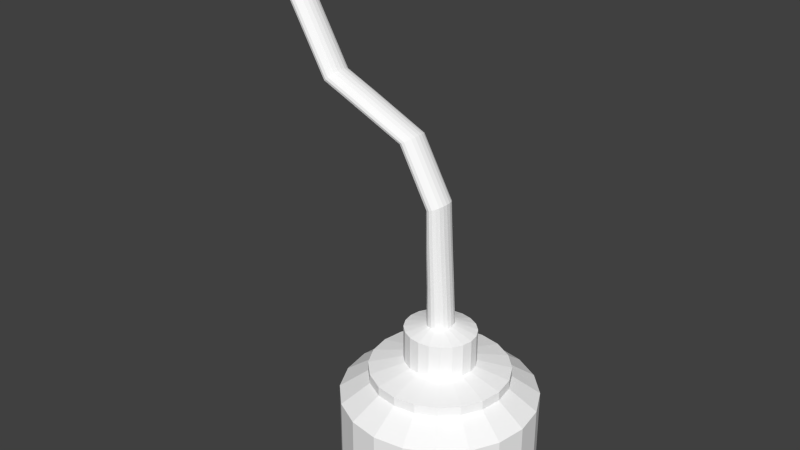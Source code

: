 # Source: canister.blend  (saved by Blender 2.69.0; exported with 4.5.12 LTS)
import bpy
from mathutils import Matrix  # noqa: F401  (used for matrix-valued properties, if any)

bpy.ops.wm.read_factory_settings(use_empty=True)
scene = bpy.context.scene
scene.name = 'Scene'

# ---- collections
col_collection_1 = bpy.data.collections.new('Collection 1'); scene.collection.children.link(col_collection_1)

# ---- materials (node trees are filled in below, after node groups)
mat_lambert2_001 = bpy.data.materials.new('lambert2.001')
mat_lambert2_001.alpha_threshold = 0.0
mat_lambert2_001.use_transparent_shadow = False
mat_lambert2_001.diffuse_color = (1.0, 1.0, 1.0, 1.0)
mat_lambert2_001.roughness = 0.5
mat_lambert2_001.line_color = (0.0, 0.0, 0.0, 1.0)

# ---- material node trees

# ---- world
world_world = bpy.data.worlds.new('World'); scene.world = world_world
world_world.color = (0.05088, 0.05088, 0.05088)
world_world.use_sun_shadow = False
world_world.sun_shadow_jitter_overblur = 0.0
world_world.cycles.sampling_method = 'MANUAL'
world_world.cycles.sample_map_resolution = 256

# ---- meshes
me_untitled_001 = bpy.data.meshes.new('Untitled.001')
me_untitled_001.from_pydata([(7.185, -5.378, -2.334), (6.112, -5.378, -4.44), (4.44, -5.378, -6.112), (2.334, -5.378, -7.185), (0.0, -5.378, -7.554), (-2.334, -5.378, -7.185), (-4.44, -5.378, -6.112), (-6.112, -5.378, -4.44), (-7.185, -5.378, -2.334), (-7.554, -5.378, 8.196e-09), (-7.185, -5.378, 2.334), (-6.112, -5.378, 4.44), (-4.44, -5.378, 6.112), (-2.334, -5.378, 7.185), (-2.384e-07, -5.378, 7.554), (2.334, -5.378, 7.185), (4.44, -5.378, 6.112), (6.112, -5.378, 4.44), (7.185, -5.378, 2.334), (7.554, -5.378, -3.88e-09), (2.67, 5.378, -0.8078), (2.271, 5.378, -1.537), (1.65, 5.378, -2.115), (0.8675, 5.378, -2.486), (-5.263e-07, 5.378, -2.614), (-0.8675, 5.378, -2.486), (-1.65, 5.378, -2.115), (-2.271, 5.378, -1.537), (-2.67, 5.378, -0.8078), (-2.807, 5.378, -9.353e-07), (-2.67, 5.378, 0.8078), (-2.271, 5.378, 1.536), (-1.65, 5.378, 2.115), (-0.8675, 5.378, 2.486), (-5.263e-07, 5.378, 2.614), (0.8675, 5.378, 2.486), (1.65, 5.378, 2.115), (2.271, 5.378, 1.536), (2.67, 5.378, 0.8078), (2.807, 5.378, -9.397e-07), (5.134, 4.025, 1.648), (4.367, 4.025, 3.134), (3.173, 4.025, 4.314), (1.668, 4.025, 5.071), (-3.117e-07, 4.025, 5.332), (-1.668, 4.025, 5.071), (-3.173, 4.025, 4.314), (-4.367, 4.025, 3.134), (-5.134, 4.025, 1.648), (-5.398, 4.025, -4.185e-07), (-5.134, 4.025, -1.648), (-4.367, 4.025, -3.134), (-3.173, 4.025, -4.314), (-1.668, 4.025, -5.071), (-7.328e-08, 4.025, -5.332), (1.668, 4.025, -5.071), (3.173, 4.025, -4.314), (4.367, 4.025, -3.134), (5.134, 4.025, -1.648), (5.398, 4.025, -4.271e-07), (7.185, 2.537, 2.334), (6.112, 2.537, 4.44), (4.44, 2.537, 6.112), (2.334, 2.537, 7.185), (-9.942e-08, 2.537, 7.554), (-2.334, 2.537, 7.185), (-4.44, 2.537, 6.112), (-6.112, 2.537, 4.44), (-7.185, 2.537, 2.334), (-7.554, 2.537, 4.808e-09), (-7.185, 2.537, -2.334), (-6.112, 2.537, -4.44), (-4.44, 2.537, -6.112), (-2.334, 2.537, -7.185), (1.39e-07, 2.537, -7.554), (2.334, 2.537, -7.185), (4.44, 2.537, -6.112), (6.112, 2.537, -4.44), (7.185, 2.537, -2.334), (7.554, 2.537, -7.269e-09), (5.134, 4.762, 1.648), (4.367, 4.762, 3.134), (3.173, 4.762, 4.314), (1.668, 4.762, 5.071), (-2.988e-07, 4.762, 5.332), (-1.668, 4.762, 5.071), (-3.173, 4.762, 4.314), (-4.367, 4.762, 3.134), (-5.134, 4.762, 1.648), (-5.398, 4.762, -4.188e-07), (-5.134, 4.762, -1.648), (-4.367, 4.762, -3.134), (-3.173, 4.762, -4.314), (-1.668, 4.762, -5.071), (-6.033e-08, 4.762, -5.332), (1.668, 4.762, -5.071), (3.173, 4.762, -4.314), (4.367, 4.762, -3.134), (5.134, 4.762, -1.648), (5.398, 4.762, -4.275e-07), (-15.3, 35.76, -1.214e-06), (-15.3, 35.71, -0.3559), (-15.3, 35.57, -0.6769), (-15.3, 35.36, -0.9317), (-15.3, 35.09, -1.095), (-15.3, 34.78, -1.152), (-15.3, 34.48, -1.095), (-15.3, 34.21, -0.9317), (-15.3, 33.99, -0.6769), (-15.3, 33.86, -0.3559), (-15.3, 33.81, -1.213e-06), (-15.3, 33.86, 0.3559), (-15.3, 33.99, 0.6769), (-15.3, 34.21, 0.9317), (-15.3, 34.48, 1.095), (-15.3, 34.78, 1.152), (-15.3, 35.09, 1.095), (-15.3, 35.36, 0.9317), (-15.3, 35.57, 0.6769), (-15.3, 35.71, 0.3559), (-4.802e-07, 8.007, -2.614), (0.8675, 8.007, -2.486), (1.65, 8.007, -2.115), (2.271, 8.007, -1.537), (2.67, 8.007, -0.8078), (2.807, 8.007, -9.409e-07), (2.67, 8.007, 0.8078), (2.271, 8.007, 1.536), (1.65, 8.007, 2.115), (0.8675, 8.007, 2.486), (-4.802e-07, 8.007, 2.614), (-0.8675, 8.007, 2.486), (-1.65, 8.007, 2.115), (-2.271, 8.007, 1.536), (-2.67, 8.007, 0.8078), (-2.807, 8.007, -9.364e-07), (-2.67, 8.007, -0.8078), (-2.271, 8.007, -1.537), (-1.65, 8.007, -2.115), (-0.8675, 8.007, -2.486), (0.9277, 8.515, -0.3559), (0.9755, 8.515, -1.215e-06), (0.9277, 8.515, 0.3559), (0.7892, 8.515, 0.6769), (0.5734, 8.515, 0.9317), (0.3014, 8.515, 1.095), (-7.097e-07, 8.515, 1.152), (-0.3014, 8.515, 1.095), (-0.5734, 8.515, 0.9317), (-0.7892, 8.515, 0.6769), (-0.9277, 8.515, 0.3559), (-0.9755, 8.515, -1.214e-06), (-0.9277, 8.515, -0.3559), (-0.7892, 8.515, -0.6769), (-0.5734, 8.515, -0.9317), (-0.3014, 8.515, -1.095), (-7.097e-07, 8.515, -1.152), (0.3014, 8.515, -1.095), (0.5734, 8.515, -0.9317), (0.7892, 8.515, -0.6769), (-13.19, 31.15, -1.152), (-13.08, 31.39, -1.095), (-12.98, 31.61, -0.9317), (-12.91, 31.78, -0.6769), (-12.86, 31.89, -0.3559), (-12.84, 31.93, -1.214e-06), (-12.86, 31.89, 0.3559), (-12.91, 31.78, 0.6769), (-12.98, 31.61, 0.9317), (-13.08, 31.39, 1.095), (-13.19, 31.15, 1.152), (-13.3, 30.91, 1.095), (-13.39, 30.7, 0.9317), (-13.47, 30.53, 0.6769), (-13.52, 30.42, 0.3559), (-13.54, 30.38, -1.213e-06), (-13.52, 30.42, -0.3559), (-13.47, 30.53, -0.6769), (-13.39, 30.7, -0.9317), (-13.3, 30.91, -1.095), (-9.761, 25.27, -1.152), (-9.606, 25.43, -1.095), (-9.466, 25.57, -0.9317), (-9.355, 25.68, -0.6769), (-9.284, 25.76, -0.3559), (-9.259, 25.78, -1.215e-06), (-9.284, 25.76, 0.3559), (-9.355, 25.68, 0.6769), (-9.466, 25.57, 0.9317), (-9.606, 25.43, 1.095), (-9.761, 25.27, 1.152), (-9.916, 25.11, 1.095), (-10.06, 24.97, 0.9317), (-10.17, 24.86, 0.6769), (-10.24, 24.79, 0.3559), (-10.26, 24.76, -1.213e-06), (-10.24, 24.79, -0.3559), (-10.17, 24.86, -0.6769), (-10.06, 24.97, -0.9317), (-9.916, 25.11, -1.095), (-2.789, 22.22, -1.152), (-2.607, 22.34, -1.095), (-2.443, 22.45, -0.9317), (-2.312, 22.53, -0.6769), (-2.229, 22.59, -0.3559), (-2.2, 22.61, -1.219e-06), (-2.229, 22.59, 0.3559), (-2.312, 22.53, 0.6769), (-2.443, 22.45, 0.9317), (-2.607, 22.34, 1.095), (-2.789, 22.22, 1.152), (-2.97, 22.1, 1.095), (-3.135, 21.99, 0.9317), (-3.265, 21.91, 0.6769), (-3.348, 21.85, 0.3559), (-3.377, 21.84, -1.218e-06), (-3.348, 21.85, -0.3559), (-3.265, 21.91, -0.6769), (-3.135, 21.99, -0.9317), (-2.97, 22.1, -1.095), (-0.2368, 14.57, -1.152), (0.009479, 14.62, -1.095), (0.2317, 14.67, -0.9317), (0.408, 14.71, -0.6769), (0.5212, 14.74, -0.3559), (0.5602, 14.75, -1.218e-06), (0.5212, 14.74, 0.3559), (0.408, 14.71, 0.6769), (0.2317, 14.67, 0.9317), (0.009479, 14.62, 1.095), (-0.2368, 14.57, 1.152), (-0.4831, 14.51, 1.095), (-0.7053, 14.46, 0.9317), (-0.8817, 14.42, 0.6769), (-0.9949, 14.4, 0.3559), (-1.034, 14.39, -1.216e-06), (-0.9949, 14.4, -0.3559), (-0.8817, 14.42, -0.6769), (-0.7053, 14.46, -0.9317), (-0.4831, 14.51, -1.095), (0.176, 11.62, -1.095), (0.4161, 11.65, -0.9317), (0.6068, 11.67, -0.6769), (0.7291, 11.69, -0.3559), (0.7713, 11.7, -1.216e-06), (0.7291, 11.69, 0.3559), (0.6068, 11.67, 0.6769), (0.4161, 11.65, 0.9317), (0.176, 11.62, 1.095), (-0.09029, 11.58, 1.152), (-0.3565, 11.55, 1.095), (-0.5967, 11.52, 0.9317), (-0.7873, 11.49, 0.6769), (-0.9097, 11.47, 0.3559), (-0.9519, 11.47, -1.215e-06), (-0.9097, 11.47, -0.3559), (-0.7873, 11.49, -0.6769), (-0.5967, 11.52, -0.9317), (-0.3565, 11.55, -1.095), (-0.09029, 11.58, -1.152), (-0.3465, 17.84, -1.152), (-0.1341, 17.93, -1.095), (0.05751, 18.01, -0.9317), (0.2096, 18.08, -0.6769), (0.3072, 18.12, -0.3559), (0.3408, 18.13, -1.219e-06), (0.3072, 18.12, 0.3559), (0.2096, 18.08, 0.6769), (0.05751, 18.01, 0.9317), (-0.1341, 17.93, 1.095), (-0.3465, 17.84, 1.152), (-0.5588, 17.75, 1.095), (-0.7504, 17.67, 0.9317), (-0.9025, 17.61, 0.6769), (-1.0, 17.57, 0.3559), (-1.034, 17.55, -1.218e-06), (-1.0, 17.57, -0.3559), (-0.9025, 17.61, -0.6769), (-0.7504, 17.67, -0.9317), (-0.5588, 17.75, -1.095), (-7.046, 24.33, -1.095), (-6.916, 24.47, -0.9317), (-6.813, 24.58, -0.6769), (-6.746, 24.65, -0.3559), (-6.723, 24.68, -1.216e-06), (-6.746, 24.65, 0.3559), (-6.813, 24.58, 0.6769), (-6.916, 24.47, 0.9317), (-7.046, 24.33, 1.095), (-7.191, 24.17, 1.152), (-7.335, 24.01, 1.095), (-7.465, 23.87, 0.9317), (-7.569, 23.76, 0.6769), (-7.635, 23.68, 0.3559), (-7.658, 23.66, -1.215e-06), (-7.635, 23.68, -0.3559), (-7.569, 23.76, -0.6769), (-7.465, 23.87, -0.9317), (-7.335, 24.01, -1.095), (-7.191, 24.17, -1.152), (-12.0, 29.54, -1.095), (-11.89, 29.74, -0.9317), (-11.81, 29.89, -0.6769), (-11.75, 29.99, -0.3559), (-11.73, 30.02, -1.214e-06), (-11.75, 29.99, 0.3559), (-11.81, 29.89, 0.6769), (-11.89, 29.74, 0.9317), (-12.0, 29.54, 1.095), (-12.13, 29.33, 1.152), (-12.25, 29.12, 1.095), (-12.36, 28.92, 0.9317), (-12.45, 28.77, 0.6769), (-12.5, 28.67, 0.3559), (-12.52, 28.64, -1.213e-06), (-12.5, 28.67, -0.3559), (-12.45, 28.77, -0.6769), (-12.36, 28.92, -0.9317), (-12.25, 29.12, -1.095), (-12.13, 29.33, -1.152), (-14.53, 32.64, -0.9317), (-14.44, 32.88, -1.095), (-14.35, 33.15, -1.152), (-14.26, 33.42, -1.095), (-14.18, 33.66, -0.9317), (-14.11, 33.86, -0.6769), (-14.07, 33.98, -0.3559), (-14.06, 34.02, -1.214e-06), (-14.07, 33.98, 0.3559), (-14.11, 33.86, 0.6769), (-14.18, 33.66, 0.9317), (-14.26, 33.42, 1.095), (-14.35, 33.15, 1.152), (-14.44, 32.88, 1.095), (-14.53, 32.64, 0.9317), (-14.59, 32.45, 0.6769), (-14.63, 32.33, 0.3559), (-14.65, 32.28, -1.213e-06), (-14.63, 32.33, -0.3559), (-14.59, 32.45, -0.6769)], [], [(0, 1, 77, 78), (1, 2, 76, 77), (2, 3, 75, 76), (3, 4, 74, 75), (4, 5, 73, 74), (5, 6, 72, 73), (6, 7, 71, 72), (7, 8, 70, 71), (8, 9, 69, 70), (9, 10, 68, 69), (10, 11, 67, 68), (11, 12, 66, 67), (12, 13, 65, 66), (13, 14, 64, 65), (14, 15, 63, 64), (15, 16, 62, 63), (16, 17, 61, 62), (17, 18, 60, 61), (18, 19, 79, 60), (19, 0, 78, 79), (18, 17, 16, 15, 14, 13, 12, 11, 10, 9, 8, 7, 6, 5, 4, 3, 2, 1, 0, 19), (100, 101, 102, 103, 104, 105, 106, 107, 108, 109, 110, 111, 112, 113, 114, 115, 116, 117, 118, 119), (41, 40, 80, 81), (42, 41, 81, 82), (43, 42, 82, 83), (44, 43, 83, 84), (45, 44, 84, 85), (46, 45, 85, 86), (47, 46, 86, 87), (48, 47, 87, 88), (49, 48, 88, 89), (50, 49, 89, 90), (51, 50, 90, 91), (52, 51, 91, 92), (53, 52, 92, 93), (54, 53, 93, 94), (55, 54, 94, 95), (56, 55, 95, 96), (57, 56, 96, 97), (58, 57, 97, 98), (59, 58, 98, 99), (40, 59, 99, 80), (61, 60, 40, 41), (62, 61, 41, 42), (63, 62, 42, 43), (64, 63, 43, 44), (65, 64, 44, 45), (66, 65, 45, 46), (67, 66, 46, 47), (68, 67, 47, 48), (69, 68, 48, 49), (70, 69, 49, 50), (71, 70, 50, 51), (72, 71, 51, 52), (73, 72, 52, 53), (74, 73, 53, 54), (75, 74, 54, 55), (76, 75, 55, 56), (77, 76, 56, 57), (78, 77, 57, 58), (79, 78, 58, 59), (60, 79, 59, 40), (81, 80, 38, 37), (82, 81, 37, 36), (83, 82, 36, 35), (84, 83, 35, 34), (85, 84, 34, 33), (86, 85, 33, 32), (87, 86, 32, 31), (88, 87, 31, 30), (89, 88, 30, 29), (90, 89, 29, 28), (91, 90, 28, 27), (92, 91, 27, 26), (93, 92, 26, 25), (94, 93, 25, 24), (95, 94, 24, 23), (96, 95, 23, 22), (97, 96, 22, 21), (98, 97, 21, 20), (99, 98, 20, 39), (80, 99, 39, 38), (39, 20, 124, 125), (20, 21, 123, 124), (21, 22, 122, 123), (22, 23, 121, 122), (23, 24, 120, 121), (24, 25, 139, 120), (25, 26, 138, 139), (26, 27, 137, 138), (27, 28, 136, 137), (28, 29, 135, 136), (29, 30, 134, 135), (30, 31, 133, 134), (31, 32, 132, 133), (32, 33, 131, 132), (33, 34, 130, 131), (34, 35, 129, 130), (35, 36, 128, 129), (36, 37, 127, 128), (37, 38, 126, 127), (38, 39, 125, 126), (121, 120, 156, 157), (122, 121, 157, 158), (123, 122, 158, 159), (124, 123, 159, 140), (125, 124, 140, 141), (126, 125, 141, 142), (127, 126, 142, 143), (128, 127, 143, 144), (129, 128, 144, 145), (130, 129, 145, 146), (131, 130, 146, 147), (132, 131, 147, 148), (133, 132, 148, 149), (134, 133, 149, 150), (135, 134, 150, 151), (136, 135, 151, 152), (137, 136, 152, 153), (138, 137, 153, 154), (139, 138, 154, 155), (120, 139, 155, 156), (141, 140, 243, 244), (142, 141, 244, 245), (143, 142, 245, 246), (144, 143, 246, 247), (145, 144, 247, 248), (146, 145, 248, 249), (147, 146, 249, 250), (148, 147, 250, 251), (149, 148, 251, 252), (150, 149, 252, 253), (151, 150, 253, 254), (152, 151, 254, 255), (153, 152, 255, 256), (154, 153, 256, 257), (155, 154, 257, 258), (156, 155, 258, 259), (157, 156, 259, 240), (158, 157, 240, 241), (159, 158, 241, 242), (140, 159, 242, 243), (161, 160, 322, 323), (162, 161, 323, 324), (163, 162, 324, 325), (164, 163, 325, 326), (165, 164, 326, 327), (166, 165, 327, 328), (167, 166, 328, 329), (168, 167, 329, 330), (169, 168, 330, 331), (170, 169, 331, 332), (171, 170, 332, 333), (172, 171, 333, 334), (173, 172, 334, 335), (174, 173, 335, 336), (175, 174, 336, 337), (176, 175, 337, 338), (177, 176, 338, 339), (178, 177, 339, 320), (179, 178, 320, 321), (160, 179, 321, 322), (181, 180, 319, 300), (182, 181, 300, 301), (183, 182, 301, 302), (184, 183, 302, 303), (185, 184, 303, 304), (186, 185, 304, 305), (187, 186, 305, 306), (188, 187, 306, 307), (189, 188, 307, 308), (190, 189, 308, 309), (191, 190, 309, 310), (192, 191, 310, 311), (193, 192, 311, 312), (194, 193, 312, 313), (195, 194, 313, 314), (196, 195, 314, 315), (197, 196, 315, 316), (198, 197, 316, 317), (199, 198, 317, 318), (180, 199, 318, 319), (201, 200, 299, 280), (202, 201, 280, 281), (203, 202, 281, 282), (204, 203, 282, 283), (205, 204, 283, 284), (206, 205, 284, 285), (207, 206, 285, 286), (208, 207, 286, 287), (209, 208, 287, 288), (210, 209, 288, 289), (211, 210, 289, 290), (212, 211, 290, 291), (213, 212, 291, 292), (214, 213, 292, 293), (215, 214, 293, 294), (216, 215, 294, 295), (217, 216, 295, 296), (218, 217, 296, 297), (219, 218, 297, 298), (200, 219, 298, 299), (221, 220, 260, 261), (222, 221, 261, 262), (223, 222, 262, 263), (224, 223, 263, 264), (225, 224, 264, 265), (226, 225, 265, 266), (227, 226, 266, 267), (228, 227, 267, 268), (229, 228, 268, 269), (230, 229, 269, 270), (231, 230, 270, 271), (232, 231, 271, 272), (233, 232, 272, 273), (234, 233, 273, 274), (235, 234, 274, 275), (236, 235, 275, 276), (237, 236, 276, 277), (238, 237, 277, 278), (239, 238, 278, 279), (220, 239, 279, 260), (241, 240, 221, 222), (242, 241, 222, 223), (243, 242, 223, 224), (244, 243, 224, 225), (245, 244, 225, 226), (246, 245, 226, 227), (247, 246, 227, 228), (248, 247, 228, 229), (249, 248, 229, 230), (250, 249, 230, 231), (251, 250, 231, 232), (252, 251, 232, 233), (253, 252, 233, 234), (254, 253, 234, 235), (255, 254, 235, 236), (256, 255, 236, 237), (257, 256, 237, 238), (258, 257, 238, 239), (259, 258, 239, 220), (240, 259, 220, 221), (261, 260, 200, 201), (262, 261, 201, 202), (263, 262, 202, 203), (264, 263, 203, 204), (265, 264, 204, 205), (266, 265, 205, 206), (267, 266, 206, 207), (268, 267, 207, 208), (269, 268, 208, 209), (270, 269, 209, 210), (271, 270, 210, 211), (272, 271, 211, 212), (273, 272, 212, 213), (274, 273, 213, 214), (275, 274, 214, 215), (276, 275, 215, 216), (277, 276, 216, 217), (278, 277, 217, 218), (279, 278, 218, 219), (260, 279, 219, 200), (281, 280, 181, 182), (282, 281, 182, 183), (283, 282, 183, 184), (284, 283, 184, 185), (285, 284, 185, 186), (286, 285, 186, 187), (287, 286, 187, 188), (288, 287, 188, 189), (289, 288, 189, 190), (290, 289, 190, 191), (291, 290, 191, 192), (292, 291, 192, 193), (293, 292, 193, 194), (294, 293, 194, 195), (295, 294, 195, 196), (296, 295, 196, 197), (297, 296, 197, 198), (298, 297, 198, 199), (299, 298, 199, 180), (280, 299, 180, 181), (301, 300, 161, 162), (302, 301, 162, 163), (303, 302, 163, 164), (304, 303, 164, 165), (305, 304, 165, 166), (306, 305, 166, 167), (307, 306, 167, 168), (308, 307, 168, 169), (309, 308, 169, 170), (310, 309, 170, 171), (311, 310, 171, 172), (312, 311, 172, 173), (313, 312, 173, 174), (314, 313, 174, 175), (315, 314, 175, 176), (316, 315, 176, 177), (317, 316, 177, 178), (318, 317, 178, 179), (319, 318, 179, 160), (300, 319, 160, 161), (321, 320, 107, 106), (322, 321, 106, 105), (323, 322, 105, 104), (324, 323, 104, 103), (325, 324, 103, 102), (326, 325, 102, 101), (327, 326, 101, 100), (328, 327, 100, 119), (329, 328, 119, 118), (330, 329, 118, 117), (331, 330, 117, 116), (332, 331, 116, 115), (333, 332, 115, 114), (334, 333, 114, 113), (335, 334, 113, 112), (336, 335, 112, 111), (337, 336, 111, 110), (338, 337, 110, 109), (339, 338, 109, 108), (320, 339, 108, 107)])
_uv = me_untitled_001.uv_layers.new(name='UVMap')
_uv.uv.foreach_set('vector', [0.9002, 0.9991, 1.102, 0.9991, 1.102, 1.675, 0.9002, 1.675, 1.102, 0.9991, 1.304, 0.9991, 1.304, 1.675, 1.102, 1.675, 0.6499, 0.5467, 0.6999, 0.5467, 0.6999, 0.714, 0.6499, 0.714, 0.6999, 0.5467, 0.7499, 0.5467, 0.7499, 0.714, 0.6999, 0.714, 1.707, 0.9991, 1.909, 0.9991, 1.909, 1.675, 1.707, 1.675, 1.909, 0.9991, 2.111, 0.9991, 2.111, 1.675, 1.909, 1.675, 2.111, 0.9991, 2.312, 0.9991, 2.312, 1.675, 2.111, 1.675, 2.312, 0.9991, 2.514, 0.9991, 2.514, 1.675, 2.312, 1.675, 2.514, 0.9991, 2.716, 0.9991, 2.716, 1.675, 2.514, 1.675, -1.319, 0.9992, -1.117, 0.9991, -1.117, 1.675, -1.319, 1.675, -1.117, 0.9991, -0.9153, 0.9991, -0.9153, 1.675, -1.117, 1.675, -0.9153, 0.9991, -0.7135, 0.9991, -0.7135, 1.675, -0.9153, 1.675, -0.7135, 0.9991, -0.5118, 0.9991, -0.5118, 1.675, -0.7135, 1.675, -0.5118, 0.9991, -0.3101, 0.9991, -0.3101, 1.675, -0.5118, 1.675, -0.3101, 0.9991, -0.1084, 0.9991, -0.1084, 1.675, -0.3101, 1.675, -0.1084, 0.9991, 0.09334, 0.9991, 0.09334, 1.675, -0.1084, 1.675, 0.09334, 0.9991, 0.2951, 0.9991, 0.2951, 1.675, 0.09334, 1.675, 0.2951, 0.9991, 0.4968, 0.9991, 0.4968, 1.675, 0.2951, 1.675, 0.4968, 0.9991, 0.6985, 0.9991, 0.6985, 1.675, 0.4968, 1.675, 0.6985, 0.9991, 0.9002, 0.9991, 0.9002, 1.675, 0.6985, 1.675, 1.513, -0.6705, 1.513, -0.4687, 1.45, -0.2769, 1.332, -0.1137, 1.169, 0.004863, 0.9768, 0.0672, 0.7751, 0.0672, 0.5832, 0.004862, 0.42, -0.1137, 0.3014, -0.2769, 0.2391, -0.4687, 0.2391, -0.6705, 0.3014, -0.8623, 0.42, -1.026, 0.5832, -1.144, 0.7751, -1.206, 0.9768, -1.206, 1.169, -1.144, 1.332, -1.026, 1.45, -0.8623, 0.02495, 0.9545, 0.03058, 0.9494, 0.03721, 0.9461, 0.04417, 0.945, 0.05079, 0.9461, 0.05643, 0.9493, 0.06052, 0.9543, 0.06267, 0.9606, 0.06267, 0.9677, 0.06052, 0.9748, 0.05643, 0.9812, 0.05079, 0.9863, 0.04417, 0.9896, 0.03721, 0.9907, 0.03058, 0.9896, 0.02495, 0.9864, 0.02086, 0.9814, 0.0187, 0.975, 0.0187, 0.968, 0.02086, 0.9609, 0.5019, -0.5517, 0.6055, -0.6323, 0.606, -0.5494, 0.5101, -0.475, 0.4017, -0.4388, 0.5019, -0.5517, 0.5101, -0.475, 0.4173, -0.3705, 0.308, -0.2974, 0.4017, -0.4388, 0.4173, -0.3705, 0.3303, -0.2394, 0.2245, -0.1335, 0.308, -0.2974, 0.3303, -0.2394, 0.252, -0.08701, 0.1516, 0.04408, 0.2245, -0.1335, 0.252, -0.08701, 0.1834, 0.07852, 0.09332, 0.2311, 0.1516, 0.04408, 0.1834, 0.07852, 0.1284, 0.2516, 0.05121, 0.4196, 0.09332, 0.2311, 0.1284, 0.2516, 0.08821, 0.4264, 0.02541, 0.603, 0.05121, 0.4196, 0.08821, 0.4264, 0.06286, 0.5976, 0.01453, 0.7728, 0.02541, 0.603, 0.06286, 0.5976, 0.05027, 0.7616, 1.245, 0.5274, 1.222, 0.7582, 1.172, 0.769, 1.193, 0.5442, 1.252, 0.2933, 1.245, 0.5274, 1.193, 0.5442, 1.2, 0.3248, 1.238, 0.07039, 1.252, 0.2933, 1.2, 0.3248, 1.188, 0.1175, 1.205, -0.1333, 1.238, 0.07039, 1.188, 0.1175, 1.157, -0.0718, 1.152, -0.3097, 1.205, -0.1333, 1.157, -0.0718, 1.108, -0.2375, 0.5955, 0.1854, 0.6122, 0.2224, 0.6014, 0.2403, 0.5859, 0.2055, 0.5754, 0.1575, 0.5955, 0.1854, 0.5859, 0.2055, 0.5674, 0.179, 0.9112, -0.6457, 1.003, -0.5717, 0.9706, -0.485, 0.8865, -0.5562, 0.8129, -0.6809, 0.9112, -0.6457, 0.8865, -0.5562, 0.796, -0.5912, 0.7102, -0.6784, 0.8129, -0.6809, 0.796, -0.5912, 0.7019, -0.5903, 0.6055, -0.6323, 0.7102, -0.6784, 0.7019, -0.5903, 0.606, -0.5494, -1.577, 0.5107, -1.682, 0.3788, -1.514, 0.2704, -1.431, 0.3738, -1.451, 0.6226, -1.577, 0.5107, -1.431, 0.3738, -1.33, 0.4611, -1.308, 0.7107, -1.451, 0.6226, -1.33, 0.4611, -1.216, 0.5295, -1.149, 0.7713, -1.308, 0.7107, -1.216, 0.5295, -1.093, 0.5768, -0.9863, 0.8008, -1.149, 0.7713, -1.093, 0.5768, -0.9661, 0.6055, -0.826, 0.8008, -0.9863, 0.8008, -0.9661, 0.6055, -0.839, 0.6121, -0.6731, 0.7738, -0.826, 0.8008, -0.839, 0.6121, -0.717, 0.5973, -0.5318, 0.7225, -0.6731, 0.7738, -0.717, 0.5973, -0.6038, 0.5635, -0.4055, 0.6486, -0.5318, 0.7225, -0.6038, 0.5635, -0.5038, 0.5156, -1.179, -1.183, -0.9927, -1.24, -0.9519, -1.026, -1.091, -0.9713, -1.353, -1.091, -1.179, -1.183, -1.091, -0.9713, -1.226, -0.8946, -1.508, -0.9698, -1.353, -1.091, -1.226, -0.8946, -1.347, -0.7965, -1.64, -0.8224, -1.508, -0.9698, -1.347, -0.7965, -1.45, -0.679, -1.743, -0.6526, -1.64, -0.8224, -1.45, -0.679, -1.531, -0.5467, -1.812, -0.4704, -1.743, -0.6526, -1.531, -0.5467, -1.59, -0.406, -1.845, -0.2853, -1.812, -0.4704, -1.59, -0.406, -1.625, -0.2606, -1.846, -0.1032, -1.845, -0.2853, -1.625, -0.2606, -1.633, -0.1164, -1.817, 0.07058, -1.846, -0.1032, -1.633, -0.1164, -1.617, 0.02245, -1.762, 0.2312, -1.817, 0.07058, -1.617, 0.02245, -1.578, 0.1531, -1.682, 0.3788, -1.762, 0.2312, -1.578, 0.1531, -1.514, 0.2704, -1.394, 0.05472, -1.429, -0.07267, -1.219, -0.0995, -1.2, -0.03667, -1.321, 0.1659, -1.394, 0.05472, -1.2, -0.03667, -1.162, 0.01844, -1.218, 0.2504, -1.321, 0.1659, -1.162, 0.01844, -1.108, 0.06071, -1.095, 0.3005, -1.218, 0.2504, -1.108, 0.06071, -1.044, 0.08617, -0.9615, 0.3115, -1.095, 0.3005, -1.044, 0.08617, -0.9746, 0.09245, -0.8316, 0.2823, -0.9615, 0.3115, -0.9746, 0.09245, -0.9074, 0.07894, -0.7169, 0.2156, -0.8316, 0.2823, -0.9074, 0.07894, -0.8485, 0.04694, -0.6279, 0.1178, -0.7169, 0.2156, -0.8485, 0.04694, -0.8032, -0.0005839, -0.5731, -0.002172, -0.6279, 0.1178, -0.8032, -0.0005839, -0.7757, -0.05923, -0.5652, -0.2044, -0.5594, -0.07264, -0.7686, -0.0958, -0.7721, -0.1605, -0.6109, -0.3285, -0.5652, -0.2044, -0.7721, -0.1605, -0.7962, -0.2215, -0.6923, -0.4333, -0.6109, -0.3285, -0.7962, -0.2215, -0.8388, -0.2733, -0.8017, -0.5091, -0.6923, -0.4333, -0.8388, -0.2733, -0.896, -0.311, -0.9291, -0.5489, -0.8017, -0.5091, -0.896, -0.311, -0.9623, -0.3311, -1.063, -0.5489, -0.9291, -0.5489, -0.9623, -0.3311, -1.032, -0.3317, -1.19, -0.5092, -1.063, -0.5489, -1.032, -0.3317, -1.097, -0.3128, -1.299, -0.4333, -1.19, -0.5092, -1.097, -0.3128, -1.154, -0.276, -1.379, -0.3285, -1.299, -0.4333, -1.154, -0.276, -1.195, -0.2249, -1.424, -0.2045, -1.379, -0.3285, -1.195, -0.2249, -1.217, -0.1642, -1.429, -0.07267, -1.424, -0.2045, -1.217, -0.1642, -1.219, -0.0995, 0.693, 1.811, 0.7629, 1.811, 0.7629, 2.035, 0.693, 2.035, 0.7629, 1.811, 0.8338, 1.811, 0.8338, 2.035, 0.7629, 2.035, 0.8338, 1.811, 0.9062, 1.811, 0.9062, 2.035, 0.8338, 2.035, 0.9062, 1.811, 0.9802, 1.811, 0.9802, 2.035, 0.9062, 2.035, 0.5698, 0.7478, 0.5883, 0.7478, 0.5883, 0.8034, 0.5698, 0.8034, 1.055, 1.811, 1.13, 1.811, 1.13, 2.035, 1.055, 2.035, 1.13, 1.811, 1.204, 1.811, 1.204, 2.035, 1.13, 2.035, 1.204, 1.811, 1.276, 1.811, 1.276, 2.035, 1.204, 2.035, 1.276, 1.811, 1.347, 1.811, 1.347, 2.035, 1.276, 2.035, 1.347, 1.811, 1.417, 1.811, 1.417, 2.035, 1.347, 2.035, -0.03109, 1.811, 0.03884, 1.811, 0.03884, 2.035, -0.03109, 2.035, 0.03884, 1.811, 0.1097, 1.811, 0.1097, 2.035, 0.03884, 2.035, 0.1097, 1.811, 0.1822, 1.811, 0.1822, 2.035, 0.1097, 2.035, 0.1822, 1.811, 0.2561, 1.811, 0.2561, 2.035, 0.1822, 2.035, 0.2561, 1.811, 0.3309, 1.811, 0.3309, 2.035, 0.2561, 2.035, 0.3309, 1.811, 0.4058, 1.811, 0.4058, 2.035, 0.3309, 2.035, 0.4058, 1.811, 0.4797, 1.811, 0.4797, 2.035, 0.4058, 2.035, 0.4797, 1.811, 0.5521, 1.811, 0.5521, 2.035, 0.4797, 2.035, 0.5521, 1.811, 0.623, 1.811, 0.623, 2.035, 0.5521, 2.035, 0.623, 1.811, 0.693, 1.811, 0.693, 2.035, 0.623, 2.035, -0.2727, -0.6277, -0.2097, -0.5988, -0.2756, -0.4957, -0.2979, -0.505, -0.3404, -0.6379, -0.2727, -0.6277, -0.2979, -0.505, -0.323, -0.5064, -0.4068, -0.6284, -0.3404, -0.6379, -0.323, -0.5064, -0.3485, -0.4997, -0.466, -0.5998, -0.4068, -0.6284, -0.3485, -0.4997, -0.3722, -0.4855, -0.5125, -0.5548, -0.466, -0.5998, -0.3722, -0.4855, -0.392, -0.4651, -0.5423, -0.4973, -0.5125, -0.5548, -0.392, -0.4651, -0.4058, -0.4404, -0.5526, -0.4324, -0.5423, -0.4973, -0.4058, -0.4404, -0.4126, -0.4136, -0.5426, -0.3661, -0.5526, -0.4324, -0.4126, -0.4136, -0.4116, -0.3872, -0.5134, -0.3042, -0.5426, -0.3661, -0.4116, -0.3872, -0.4031, -0.3636, -0.4676, -0.2521, -0.5134, -0.3042, -0.4031, -0.3636, -0.3877, -0.3449, -0.4093, -0.2146, -0.4676, -0.2521, -0.3877, -0.3449, -0.3669, -0.3325, -0.3437, -0.1949, -0.4093, -0.2146, -0.3669, -0.3325, -0.3423, -0.3275, -0.2767, -0.1949, -0.3437, -0.1949, -0.3423, -0.3275, -0.3161, -0.3305, -0.2141, -0.2147, -0.2767, -0.1949, -0.3161, -0.3305, -0.2906, -0.3412, -0.1616, -0.2527, -0.2141, -0.2147, -0.2906, -0.3412, -0.2682, -0.3586, -0.1009, -0.3668, -0.1222, -0.3057, -0.2543, -0.3773, -0.2441, -0.4037, -0.09995, -0.4325, -0.1009, -0.3668, -0.2441, -0.4037, -0.2412, -0.4312, -0.1193, -0.4967, -0.09995, -0.4325, -0.2412, -0.4312, -0.2459, -0.4572, -0.157, -0.5539, -0.1193, -0.4967, -0.2459, -0.4572, -0.2577, -0.4793, -0.2097, -0.5988, -0.157, -0.5539, -0.2577, -0.4793, -0.2756, -0.4957, 0.5512, 0.9283, 0.5513, 0.9207, 0.6186, 0.9213, 0.6186, 0.9288, 0.5512, 0.9359, 0.5512, 0.9283, 0.6186, 0.9288, 0.6185, 0.9364, 0.5513, 0.9433, 0.5512, 0.9359, 0.6185, 0.9364, 0.6183, 0.9437, 0.5516, 0.9503, 0.5513, 0.9433, 0.6183, 0.9437, 0.6179, 0.9504, 0.5518, 0.957, 0.5516, 0.9503, 0.6179, 0.9504, 0.6175, 0.9566, 0.5521, 0.9635, 0.5518, 0.957, 0.6175, 0.9566, 0.6171, 0.9624, 0.5524, 0.97, 0.5521, 0.9635, 0.6171, 0.9624, 0.6166, 0.9682, 0.5527, 0.9767, 0.5524, 0.97, 0.6166, 0.9682, 0.6162, 0.9744, 0.553, 0.9837, 0.5527, 0.9767, 0.6162, 0.9744, 0.616, 0.9811, 0.5533, 0.9911, 0.553, 0.9837, 0.616, 0.9811, 0.6159, 0.9884, 0.5536, 0.9987, 0.5533, 0.9911, 0.6159, 0.9884, 0.616, 0.996, 0.5544, 0.8655, 0.5548, 0.8579, 0.6172, 0.8616, 0.6169, 0.8692, 0.5539, 0.8729, 0.5544, 0.8655, 0.6169, 0.8692, 0.6168, 0.8765, 0.5535, 0.8799, 0.5539, 0.8729, 0.6168, 0.8765, 0.617, 0.8833, 0.5531, 0.8866, 0.5535, 0.8799, 0.617, 0.8833, 0.6173, 0.8895, 0.5527, 0.8931, 0.5531, 0.8866, 0.6173, 0.8895, 0.6176, 0.8953, 0.5523, 0.8995, 0.5527, 0.8931, 0.6176, 0.8953, 0.618, 0.9011, 0.5519, 0.9062, 0.5523, 0.8995, 0.618, 0.9011, 0.6183, 0.9073, 0.5516, 0.9133, 0.5519, 0.9062, 0.6183, 0.9073, 0.6185, 0.914, 0.5513, 0.9207, 0.5516, 0.9133, 0.6185, 0.914, 0.6186, 0.9213, 0.7635, 0.9098, 0.7603, 0.9051, 0.8086, 0.9056, 0.8124, 0.9102, 0.7663, 0.9152, 0.7635, 0.9098, 0.8124, 0.9102, 0.8158, 0.9155, 0.7686, 0.9214, 0.7663, 0.9152, 0.8158, 0.9155, 0.8184, 0.9217, 0.7701, 0.9285, 0.7686, 0.9214, 0.8184, 0.9217, 0.8201, 0.9286, 0.7706, 0.936, 0.7701, 0.9285, 0.8201, 0.9286, 0.8207, 0.936, 0.7701, 0.9435, 0.7706, 0.936, 0.8207, 0.936, 0.8201, 0.9434, 0.7687, 0.9506, 0.7701, 0.9435, 0.8201, 0.9434, 0.8184, 0.9503, 0.7664, 0.9568, 0.7687, 0.9506, 0.8184, 0.9503, 0.8158, 0.9565, 0.7635, 0.9622, 0.7664, 0.9568, 0.8158, 0.9565, 0.8125, 0.9618, 0.7603, 0.9669, 0.7635, 0.9622, 0.8125, 0.9618, 0.8088, 0.9664, 0.7572, 0.9716, 0.7603, 0.9669, 0.8088, 0.9664, 0.805, 0.9711, 0.7543, 0.977, 0.7572, 0.9716, 0.805, 0.9711, 0.8016, 0.9764, 0.752, 0.9833, 0.7543, 0.977, 0.8016, 0.9764, 0.7991, 0.9827, 0.7506, 0.9905, 0.752, 0.9833, 0.7991, 0.9827, 0.7976, 0.9898, 0.7502, 0.9981, 0.7506, 0.9905, 0.7976, 0.9898, 0.7973, 0.9974, 0.7505, 0.8816, 0.75, 0.874, 0.7969, 0.8747, 0.7972, 0.8823, 0.7519, 0.8888, 0.7505, 0.8816, 0.7972, 0.8823, 0.7987, 0.8893, 0.7542, 0.8951, 0.7519, 0.8888, 0.7987, 0.8893, 0.8014, 0.8956, 0.7571, 0.9005, 0.7542, 0.8951, 0.8014, 0.8956, 0.8048, 0.9009, 0.7603, 0.9051, 0.7571, 0.9005, 0.8048, 0.9009, 0.8086, 0.9056, 0.6169, 0.9097, 0.6157, 0.905, 0.7156, 0.905, 0.7182, 0.9097, 0.618, 0.915, 0.6169, 0.9097, 0.7182, 0.9097, 0.7205, 0.915, 0.6189, 0.9213, 0.618, 0.915, 0.7205, 0.915, 0.7224, 0.9214, 0.6195, 0.9285, 0.6189, 0.9213, 0.7224, 0.9214, 0.7236, 0.9285, 0.6197, 0.9361, 0.6195, 0.9285, 0.7236, 0.9285, 0.724, 0.936, 0.6195, 0.9437, 0.6197, 0.9361, 0.724, 0.936, 0.7236, 0.9436, 0.6189, 0.9508, 0.6195, 0.9437, 0.7236, 0.9436, 0.7224, 0.9507, 0.618, 0.9572, 0.6189, 0.9508, 0.7224, 0.9507, 0.7206, 0.9571, 0.6169, 0.9625, 0.618, 0.9572, 0.7206, 0.9571, 0.7182, 0.9624, 0.6157, 0.9672, 0.6169, 0.9625, 0.7182, 0.9624, 0.7156, 0.9671, 0.6145, 0.9719, 0.6157, 0.9672, 0.7156, 0.9671, 0.713, 0.9718, 0.6134, 0.9773, 0.6145, 0.9719, 0.713, 0.9718, 0.7106, 0.9772, 0.6125, 0.9836, 0.6134, 0.9773, 0.7106, 0.9772, 0.7088, 0.9836, 0.6119, 0.9908, 0.6125, 0.9836, 0.7088, 0.9836, 0.7076, 0.9907, 0.6117, 0.9984, 0.6119, 0.9908, 0.7076, 0.9907, 0.7072, 0.9983, 0.6119, 0.8814, 0.6117, 0.8738, 0.7071, 0.8738, 0.7075, 0.8814, 0.6125, 0.8886, 0.6119, 0.8814, 0.7075, 0.8814, 0.7087, 0.8886, 0.6134, 0.8949, 0.6125, 0.8886, 0.7087, 0.8886, 0.7106, 0.8949, 0.6145, 0.9003, 0.6134, 0.8949, 0.7106, 0.8949, 0.7129, 0.9003, 0.6157, 0.905, 0.6145, 0.9003, 0.7129, 0.9003, 0.7156, 0.905, 0.1725, 0.9593, 0.17, 0.9634, 0.06835, 0.9641, 0.0698, 0.9596, 0.1747, 0.9544, 0.1725, 0.9593, 0.0698, 0.9596, 0.07109, 0.9545, 0.1765, 0.9483, 0.1747, 0.9544, 0.07109, 0.9545, 0.07211, 0.9483, 0.1776, 0.9413, 0.1765, 0.9483, 0.07211, 0.9483, 0.07277, 0.9412, 0.178, 0.9337, 0.1776, 0.9413, 0.07277, 0.9412, 0.073, 0.9337, 0.1776, 0.9262, 0.178, 0.9337, 0.073, 0.9337, 0.07277, 0.9262, 0.1765, 0.9191, 0.1776, 0.9262, 0.07277, 0.9262, 0.07211, 0.9191, 0.1747, 0.9131, 0.1765, 0.9191, 0.07211, 0.9191, 0.07109, 0.913, 0.1725, 0.9081, 0.1747, 0.9131, 0.07109, 0.913, 0.0698, 0.9078, 0.17, 0.9041, 0.1725, 0.9081, 0.0698, 0.9078, 0.06835, 0.9034, 0.1676, 0.9, 0.17, 0.9041, 0.06835, 0.9034, 0.06691, 0.8989, 0.1654, 0.8951, 0.1676, 0.9, 0.06691, 0.8989, 0.06562, 0.8937, 0.1636, 0.889, 0.1654, 0.8951, 0.06562, 0.8937, 0.06461, 0.8875, 0.1626, 0.882, 0.1636, 0.889, 0.06461, 0.8875, 0.06401, 0.8805, 0.1623, 0.8744, 0.1626, 0.882, 0.06401, 0.8805, 0.06387, 0.8729, 0.1626, 0.9855, 0.1623, 0.993, 0.06387, 0.9945, 0.06401, 0.987, 0.1636, 0.9784, 0.1626, 0.9855, 0.06401, 0.987, 0.06461, 0.9799, 0.1654, 0.9724, 0.1636, 0.9784, 0.06461, 0.9799, 0.06562, 0.9737, 0.1676, 0.9674, 0.1654, 0.9724, 0.06562, 0.9737, 0.06691, 0.9685, 0.17, 0.9634, 0.1676, 0.9674, 0.06691, 0.9685, 0.06835, 0.9641, 0.6817, 0.9021, 0.6809, 0.8967, 0.75, 0.8989, 0.7516, 0.9036, 0.6824, 0.908, 0.6817, 0.9021, 0.7516, 0.9036, 0.753, 0.909, 0.6829, 0.9146, 0.6824, 0.908, 0.753, 0.909, 0.7541, 0.9153, 0.6832, 0.9218, 0.6829, 0.9146, 0.7541, 0.9153, 0.7548, 0.9224, 0.6833, 0.9294, 0.6832, 0.9218, 0.7548, 0.9224, 0.755, 0.93, 0.6831, 0.937, 0.6833, 0.9294, 0.755, 0.93, 0.7547, 0.9376, 0.6827, 0.9442, 0.6831, 0.937, 0.7547, 0.9376, 0.7539, 0.9447, 0.682, 0.9507, 0.6827, 0.9442, 0.7539, 0.9447, 0.7527, 0.951, 0.6812, 0.9566, 0.682, 0.9507, 0.7527, 0.951, 0.7512, 0.9563, 0.6803, 0.962, 0.6812, 0.9566, 0.7512, 0.9563, 0.7495, 0.9611, 0.6794, 0.9674, 0.6803, 0.962, 0.7495, 0.9611, 0.7478, 0.9658, 0.6786, 0.9733, 0.6794, 0.9674, 0.7478, 0.9658, 0.7464, 0.9712, 0.6781, 0.9798, 0.6786, 0.9733, 0.7464, 0.9712, 0.7452, 0.9775, 0.6778, 0.987, 0.6781, 0.9798, 0.7452, 0.9775, 0.7446, 0.9846, 0.6778, 0.9946, 0.6778, 0.987, 0.7446, 0.9846, 0.7446, 0.9922, 0.6788, 0.8717, 0.6789, 0.8641, 0.7457, 0.8677, 0.7456, 0.8752, 0.6789, 0.8789, 0.6788, 0.8717, 0.7456, 0.8752, 0.746, 0.8823, 0.6794, 0.8855, 0.6789, 0.8789, 0.746, 0.8823, 0.747, 0.8887, 0.6801, 0.8913, 0.6794, 0.8855, 0.747, 0.8887, 0.7484, 0.8941, 0.6809, 0.8967, 0.6801, 0.8913, 0.7484, 0.8941, 0.75, 0.8989, 0.6183, 0.9073, 0.618, 0.9011, 0.6817, 0.9021, 0.6824, 0.908, 0.6185, 0.914, 0.6183, 0.9073, 0.6824, 0.908, 0.6829, 0.9146, 0.6186, 0.9213, 0.6185, 0.914, 0.6829, 0.9146, 0.6832, 0.9218, 0.6186, 0.9288, 0.6186, 0.9213, 0.6832, 0.9218, 0.6833, 0.9294, 0.6185, 0.9364, 0.6186, 0.9288, 0.6833, 0.9294, 0.6831, 0.937, 0.6183, 0.9437, 0.6185, 0.9364, 0.6831, 0.937, 0.6827, 0.9442, 0.6179, 0.9504, 0.6183, 0.9437, 0.6827, 0.9442, 0.682, 0.9507, 0.6175, 0.9566, 0.6179, 0.9504, 0.682, 0.9507, 0.6812, 0.9566, 0.6171, 0.9624, 0.6175, 0.9566, 0.6812, 0.9566, 0.6803, 0.962, 0.6166, 0.9682, 0.6171, 0.9624, 0.6803, 0.962, 0.6794, 0.9674, 0.6162, 0.9744, 0.6166, 0.9682, 0.6794, 0.9674, 0.6786, 0.9733, 0.616, 0.9811, 0.6162, 0.9744, 0.6786, 0.9733, 0.6781, 0.9798, 0.6159, 0.9884, 0.616, 0.9811, 0.6781, 0.9798, 0.6778, 0.987, 0.616, 0.996, 0.6159, 0.9884, 0.6778, 0.987, 0.6778, 0.9946, 0.6169, 0.8692, 0.6172, 0.8616, 0.6789, 0.8641, 0.6788, 0.8717, 0.6168, 0.8765, 0.6169, 0.8692, 0.6788, 0.8717, 0.6789, 0.8789, 0.617, 0.8833, 0.6168, 0.8765, 0.6789, 0.8789, 0.6794, 0.8855, 0.6173, 0.8895, 0.617, 0.8833, 0.6794, 0.8855, 0.6801, 0.8913, 0.6176, 0.8953, 0.6173, 0.8895, 0.6801, 0.8913, 0.6809, 0.8967, 0.618, 0.9011, 0.6176, 0.8953, 0.6809, 0.8967, 0.6817, 0.9021, 0.1866, 0.9075, 0.1872, 0.9025, 0.2932, 0.9037, 0.2935, 0.9085, 0.1861, 0.9131, 0.1866, 0.9075, 0.2935, 0.9085, 0.2938, 0.9139, 0.1856, 0.9195, 0.1861, 0.9131, 0.2938, 0.9139, 0.2939, 0.9202, 0.1853, 0.9266, 0.1856, 0.9195, 0.2939, 0.9202, 0.294, 0.9273, 0.1852, 0.9342, 0.1853, 0.9266, 0.294, 0.9273, 0.294, 0.9348, 0.1852, 0.9417, 0.1852, 0.9342, 0.294, 0.9348, 0.2939, 0.9424, 0.1854, 0.9489, 0.1852, 0.9417, 0.2939, 0.9424, 0.2938, 0.9495, 0.1858, 0.9553, 0.1854, 0.9489, 0.2938, 0.9495, 0.2935, 0.9558, 0.1863, 0.9608, 0.1858, 0.9553, 0.2935, 0.9558, 0.2932, 0.9612, 0.1868, 0.9658, 0.1863, 0.9608, 0.2932, 0.9612, 0.2929, 0.966, 0.1874, 0.9708, 0.1868, 0.9658, 0.2929, 0.966, 0.2925, 0.9707, 0.1878, 0.9764, 0.1874, 0.9708, 0.2925, 0.9707, 0.2922, 0.9761, 0.1882, 0.9828, 0.1878, 0.9764, 0.2922, 0.9761, 0.292, 0.9824, 0.1885, 0.9899, 0.1882, 0.9828, 0.292, 0.9824, 0.2918, 0.9895, 0.1886, 0.9975, 0.1885, 0.9899, 0.2918, 0.9895, 0.2918, 0.9971, 0.1892, 0.8784, 0.1894, 0.8709, 0.2926, 0.8726, 0.2925, 0.8801, 0.1888, 0.8856, 0.1892, 0.8784, 0.2925, 0.8801, 0.2926, 0.8872, 0.1884, 0.892, 0.1888, 0.8856, 0.2926, 0.8872, 0.2927, 0.8936, 0.1878, 0.8975, 0.1884, 0.892, 0.2927, 0.8936, 0.293, 0.899, 0.1872, 0.9025, 0.1878, 0.8975, 0.293, 0.899, 0.2932, 0.9037, 0.07109, 0.9545, 0.0698, 0.9596, 0.01081, 0.9599, 0.01232, 0.9547, 0.07211, 0.9483, 0.07109, 0.9545, 0.01232, 0.9547, 0.01351, 0.9484, 0.07277, 0.9412, 0.07211, 0.9483, 0.01351, 0.9484, 0.01428, 0.9413, 0.073, 0.9337, 0.07277, 0.9412, 0.01428, 0.9413, 0.01454, 0.9337, 0.07277, 0.9262, 0.073, 0.9337, 0.01454, 0.9337, 0.01428, 0.9261, 0.07211, 0.9191, 0.07277, 0.9262, 0.01428, 0.9261, 0.01351, 0.919, 0.07109, 0.913, 0.07211, 0.9191, 0.01351, 0.919, 0.01232, 0.9128, 0.0698, 0.9078, 0.07109, 0.913, 0.01232, 0.9128, 0.01081, 0.9075, 0.06835, 0.9034, 0.0698, 0.9078, 0.01081, 0.9075, 0.009136, 0.903, 0.06691, 0.8989, 0.06835, 0.9034, 0.009136, 0.903, 0.007461, 0.8984, 0.06562, 0.8937, 0.06691, 0.8989, 0.007461, 0.8984, 0.00596, 0.8932, 0.06461, 0.8875, 0.06562, 0.8937, 0.00596, 0.8932, 0.00479, 0.8869, 0.06401, 0.8805, 0.06461, 0.8875, 0.00479, 0.8869, 0.004072, 0.8798, 0.06387, 0.8729, 0.06401, 0.8805, 0.004072, 0.8798, 0.003879, 0.8722, 0.06401, 0.987, 0.06387, 0.9945, 0.003879, 0.9952, 0.004071, 0.9876, 0.06461, 0.9799, 0.06401, 0.987, 0.004071, 0.9876, 0.00479, 0.9805, 0.06562, 0.9737, 0.06461, 0.9799, 0.00479, 0.9805, 0.00596, 0.9742, 0.06691, 0.9685, 0.06562, 0.9737, 0.00596, 0.9742, 0.00746, 0.969, 0.06835, 0.9641, 0.06691, 0.9685, 0.00746, 0.969, 0.009135, 0.9645, 0.0698, 0.9596, 0.06835, 0.9641, 0.009135, 0.9645, 0.01081, 0.9599, 0.7205, 0.915, 0.7182, 0.9097, 0.7635, 0.9098, 0.7663, 0.9152, 0.7224, 0.9214, 0.7205, 0.915, 0.7663, 0.9152, 0.7686, 0.9214, 0.7236, 0.9285, 0.7224, 0.9214, 0.7686, 0.9214, 0.7701, 0.9285, 0.724, 0.936, 0.7236, 0.9285, 0.7701, 0.9285, 0.7706, 0.936, 0.7236, 0.9436, 0.724, 0.936, 0.7706, 0.936, 0.7701, 0.9435, 0.7224, 0.9507, 0.7236, 0.9436, 0.7701, 0.9435, 0.7687, 0.9506, 0.7206, 0.9571, 0.7224, 0.9507, 0.7687, 0.9506, 0.7664, 0.9568, 0.7182, 0.9624, 0.7206, 0.9571, 0.7664, 0.9568, 0.7635, 0.9622, 0.7156, 0.9671, 0.7182, 0.9624, 0.7635, 0.9622, 0.7603, 0.9669, 0.713, 0.9718, 0.7156, 0.9671, 0.7603, 0.9669, 0.7572, 0.9716, 0.7106, 0.9772, 0.713, 0.9718, 0.7572, 0.9716, 0.7543, 0.977, 0.7088, 0.9836, 0.7106, 0.9772, 0.7543, 0.977, 0.752, 0.9833, 0.7076, 0.9907, 0.7088, 0.9836, 0.752, 0.9833, 0.7506, 0.9905, 0.7072, 0.9983, 0.7076, 0.9907, 0.7506, 0.9905, 0.7502, 0.9981, 0.7075, 0.8814, 0.7071, 0.8738, 0.75, 0.874, 0.7505, 0.8816, 0.7087, 0.8886, 0.7075, 0.8814, 0.7505, 0.8816, 0.7519, 0.8888, 0.7106, 0.8949, 0.7087, 0.8886, 0.7519, 0.8888, 0.7542, 0.8951, 0.7129, 0.9003, 0.7106, 0.8949, 0.7542, 0.8951, 0.7571, 0.9005, 0.7156, 0.905, 0.7129, 0.9003, 0.7571, 0.9005, 0.7603, 0.9051, 0.7182, 0.9097, 0.7156, 0.905, 0.7603, 0.9051, 0.7635, 0.9098, 0.8048, 0.9009, 0.8014, 0.8956, 0.8381, 0.8984, 0.8429, 0.9031, 0.8086, 0.9056, 0.8048, 0.9009, 0.8429, 0.9031, 0.8482, 0.9068, 0.8124, 0.9102, 0.8086, 0.9056, 0.8482, 0.9068, 0.8536, 0.9105, 0.8158, 0.9155, 0.8124, 0.9102, 0.8536, 0.9105, 0.8584, 0.9153, 0.8184, 0.9217, 0.8158, 0.9155, 0.8584, 0.9153, 0.8622, 0.9213, 0.8201, 0.9286, 0.8184, 0.9217, 0.8622, 0.9213, 0.8646, 0.9283, 0.8207, 0.936, 0.8201, 0.9286, 0.8646, 0.9283, 0.8655, 0.9359, 0.8201, 0.9434, 0.8207, 0.936, 0.8655, 0.9359, 0.8647, 0.9435, 0.8184, 0.9503, 0.8201, 0.9434, 0.8647, 0.9435, 0.8623, 0.9506, 0.8158, 0.9565, 0.8184, 0.9503, 0.8623, 0.9506, 0.8585, 0.9566, 0.8125, 0.9618, 0.8158, 0.9565, 0.8585, 0.9566, 0.8537, 0.9614, 0.8088, 0.9664, 0.8125, 0.9618, 0.8537, 0.9614, 0.8484, 0.9651, 0.805, 0.9711, 0.8088, 0.9664, 0.8484, 0.9651, 0.8431, 0.9688, 0.8016, 0.9764, 0.805, 0.9711, 0.8431, 0.9688, 0.8383, 0.9736, 0.7991, 0.9827, 0.8016, 0.9764, 0.8383, 0.9736, 0.8347, 0.9797, 0.7976, 0.9898, 0.7991, 0.9827, 0.8347, 0.9797, 0.8326, 0.9868, 0.7973, 0.9974, 0.7976, 0.9898, 0.8326, 0.9868, 0.8324, 0.9945, 0.7972, 0.8823, 0.7969, 0.8747, 0.832, 0.8775, 0.8323, 0.8851, 0.7987, 0.8893, 0.7972, 0.8823, 0.8323, 0.8851, 0.8344, 0.8923, 0.8014, 0.8956, 0.7987, 0.8893, 0.8344, 0.8923, 0.8381, 0.8984])
me_untitled_001.materials.append(mat_lambert2_001)
me_untitled_001.use_remesh_preserve_volume = False
me_untitled_001.use_remesh_preserve_attributes = False
me_untitled_001.use_mirror_vertex_groups = False
me_untitled_001.update()

# ---- objects
ob_pcylinder1 = bpy.data.objects.new('pCylinder1', me_untitled_001)

# ---- transforms, parenting, visibility, modifiers, constraints
ob_pcylinder1.location = (-2.7, -0.03692, 5.378)
ob_pcylinder1.rotation_euler = (1.571, -0.0, 0.0)
ob_pcylinder1.color = (0.8, 0.8, 0.8, 1.0)
ob_pcylinder1.lineart.crease_threshold = 0.0

# ---- collection membership
col_collection_1.objects.link(ob_pcylinder1)

# ---- scene / render settings (as saved in the file)
scene.frame_start = 1; scene.frame_end = 250; scene.frame_set(1)
scene.render.engine = 'BLENDER_EEVEE_NEXT'
scene.render.image_settings.compression = 90
scene.render.resolution_percentage = 50
scene.render.dither_intensity = 0.0
scene.cycles.use_denoising = False
scene.cycles.samples = 10
scene.cycles.sampling_pattern = 'TABULATED_SOBOL'
scene.cycles.light_sampling_threshold = 0.0
scene.cycles.use_adaptive_sampling = False
scene.cycles.use_light_tree = False
scene.cycles.blur_glossy = 0.0
scene.cycles.volume_bounces = 1
scene.cycles.pixel_filter_type = 'GAUSSIAN'
scene.cycles.sample_clamp_indirect = 0.0
scene.view_settings.view_transform = 'Standard'
bpy.context.view_layer.update()

# ---- added for rendering (the .blend has no active camera and no usable light): camera, sun
cam_auto = bpy.data.cameras.new('AutoCamera')
cam_auto.lens = 50.0
cam_auto.sensor_width = 36.0
cam_auto.clip_end = 1000.0
ob_auto_camera = bpy.data.objects.new('AutoCamera', cam_auto)
scene.collection.objects.link(ob_auto_camera)
ob_auto_camera.location = (39.1565, -54.9139, 57.1533)
ob_auto_camera.rotation_euler = (1.09748, -7.21219e-08, 0.694738)
scene.camera = ob_auto_camera
light_auto_sun = bpy.data.lights.new('AutoSun', 'SUN')
light_auto_sun.energy = 3.0
light_auto_sun.angle = 0.0523599
ob_auto_sun = bpy.data.objects.new('AutoSun', light_auto_sun)
scene.collection.objects.link(ob_auto_sun)
ob_auto_sun.rotation_euler = (0.872665, 0.174533, 0.523599)
bpy.context.view_layer.update()
